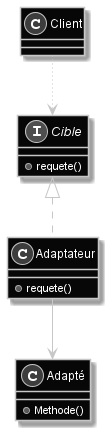

The diagram above was rendered by PlantUML. Its source (embedded in the PNG):
@startuml Patron_Adapteur
skinparam backgroundcolor transparent
skinparam Monochrome reverse

class Client
interface Cible {
	+ requete()
}
Client -[dotted]-> Cible
class Adaptateur implements Cible {
	+ requete()
}

class Adapté {
	+ Methode()
}

Adaptateur --> "adapté" Adapté

@enduml